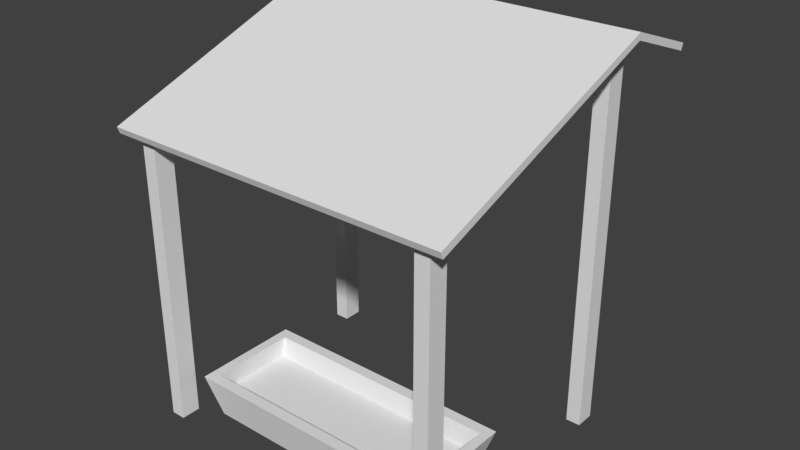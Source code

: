 # Source: cobertura.blend  (saved by Blender 2.79.0; exported with 4.5.12 LTS)
import bpy
from mathutils import Matrix  # noqa: F401  (used for matrix-valued properties, if any)

bpy.ops.wm.read_factory_settings(use_empty=True)
scene = bpy.context.scene
scene.name = 'Scene'

# ---- collections
col_collection_1 = bpy.data.collections.new('Collection 1'); scene.collection.children.link(col_collection_1)

# ---- world
world_world = bpy.data.worlds.new('World'); scene.world = world_world
world_world.color = (0.05088, 0.05088, 0.05088)
world_world.use_sun_shadow = False
world_world.sun_shadow_jitter_overblur = 0.0
world_world.cycles.sampling_method = 'MANUAL'

# ---- meshes
me_cube_005 = bpy.data.meshes.new('Cube.005')
me_cube_005.from_pydata([(-0.8961, -0.887, 0.0), (-0.8961, -0.887, 1.69), (-0.8961, -0.7758, 0.0), (-0.8961, -0.7758, 1.732), (-0.8135, -0.887, 0.0), (-0.8135, -0.887, 1.69), (-0.8135, -0.7758, 0.0), (-0.8135, -0.7758, 1.732), (-0.8961, 0.4523, 0.0), (-0.8961, 0.4523, 2.188), (-0.8961, 0.5635, 0.0), (-0.8961, 0.5635, 2.188), (-0.8135, 0.4523, 0.0), (-0.8135, 0.4523, 2.188), (-0.8135, 0.5635, 0.0), (-0.8135, 0.5635, 2.188), (0.0, -0.7165, 0.0), (0.0, -0.7634, 0.2358), (0.0, -0.1875, 0.0), (0.0, -0.1406, 0.2358), (-0.6707, -0.1875, 0.0), (-0.7516, -0.1406, 0.2358), (0.0, -0.2041, 0.2358), (0.0, -0.6998, 0.2358), (0.0, -0.2353, 0.1256), (0.0, -0.6687, 0.1256), (-0.6707, -0.7165, 0.0), (-0.7516, -0.7634, 0.2358), (-0.6958, -0.6998, 0.2358), (-0.6958, -0.2041, 0.2358), (-0.6958, -0.2353, 0.1256), (-0.6958, -0.6687, 0.1256)], [], [(0, 1, 3, 2), (2, 3, 7, 6), (6, 7, 5, 4), (4, 5, 1, 0), (8, 9, 11, 10), (10, 11, 15, 14), (14, 15, 13, 12), (12, 13, 9, 8), (20, 21, 19, 18), (30, 24, 22, 29), (26, 27, 21, 20), (28, 23, 25, 31), (24, 30, 31, 25), (29, 28, 31, 30), (23, 28, 27, 17), (16, 17, 27, 26), (19, 21, 29, 22), (21, 27, 28, 29)])
me_cube_005.use_remesh_preserve_volume = False
me_cube_005.use_remesh_preserve_attributes = False
me_cube_005.use_mirror_vertex_groups = False
me_cube_005.update()
me_plane_015 = bpy.data.meshes.new('Plane.015')
me_plane_015.from_pydata([(-1.0, -0.9397, -0.342), (1.0, -0.9397, -0.342), (-1.0, 0.9397, 0.02397), (1.0, 0.9397, 0.02397), (-1.0, 0.5021, 0.1827), (1.0, 0.5021, 0.1827)], [], [(4, 5, 3, 2), (0, 1, 5, 4)])
me_plane_015.use_remesh_preserve_volume = False
me_plane_015.use_remesh_preserve_attributes = False
me_plane_015.use_mirror_vertex_groups = False
me_plane_015.update()

# ---- objects
ob_cube_005 = bpy.data.objects.new('Cube.005', me_cube_005)
ob_plane_004 = bpy.data.objects.new('Plane.004', me_plane_015)

# ---- transforms, parenting, visibility, modifiers, constraints
ob_cube_005.location = (0.01955, 0.07937, 0.0)
ob_cube_005.lineart.crease_threshold = 0.0
_m = ob_cube_005.modifiers.new('Mirror', 'MIRROR')
_m.use_clip = True
ob_plane_004.location = (0.01955, 0.07937, 2.0)
ob_plane_004.lineart.crease_threshold = 0.0
_m = ob_plane_004.modifiers.new('Solidify', 'SOLIDIFY')
_m.thickness = 0.04
_m.offset = 1.0
_m.nonmanifold_thickness_mode = 'FIXED'
_m.nonmanifold_merge_threshold = 0.0003

# ---- collection membership
col_collection_1.objects.link(ob_cube_005)
col_collection_1.objects.link(ob_plane_004)

# ---- scene / render settings (as saved in the file)
scene.frame_start = 1; scene.frame_end = 250; scene.frame_set(1)
scene.render.engine = 'CYCLES'
scene.render.resolution_percentage = 50
scene.render.dither_intensity = 0.0
scene.cycles.use_denoising = False
scene.cycles.samples = 128
scene.cycles.sampling_pattern = 'TABULATED_SOBOL'
scene.cycles.use_adaptive_sampling = False
scene.cycles.use_light_tree = False
scene.cycles.caustics_reflective = False
scene.cycles.caustics_refractive = False
scene.cycles.blur_glossy = 0.0
scene.cycles.sample_clamp_indirect = 0.0
scene.view_settings.view_transform = 'Standard'
bpy.context.view_layer.update()

# ---- added for rendering (the .blend has no active camera and no usable light): camera, sun
cam_auto = bpy.data.cameras.new('AutoCamera')
cam_auto.lens = 50.0
cam_auto.sensor_width = 36.0
cam_auto.clip_end = 1000.0
ob_auto_camera = bpy.data.objects.new('AutoCamera', cam_auto)
scene.collection.objects.link(ob_auto_camera)
ob_auto_camera.location = (3.30066, -3.85797, 3.73625)
ob_auto_camera.rotation_euler = (1.09748, -7.21219e-08, 0.694738)
scene.camera = ob_auto_camera
light_auto_sun = bpy.data.lights.new('AutoSun', 'SUN')
light_auto_sun.energy = 3.0
light_auto_sun.angle = 0.0523599
ob_auto_sun = bpy.data.objects.new('AutoSun', light_auto_sun)
scene.collection.objects.link(ob_auto_sun)
ob_auto_sun.rotation_euler = (0.872665, 0.174533, 0.523599)
bpy.context.view_layer.update()
